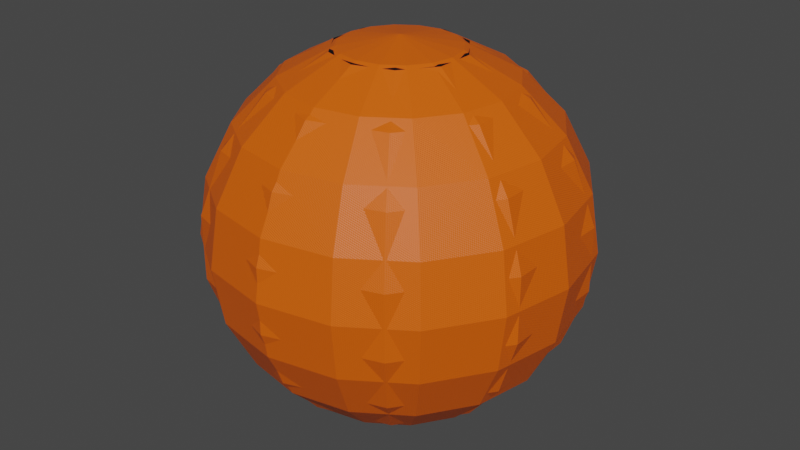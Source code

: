 # Source: blend.blend  (saved by Blender 3.4.6; exported with 4.5.12 LTS)
import bpy
from mathutils import Matrix  # noqa: F401  (used for matrix-valued properties, if any)

bpy.ops.wm.read_factory_settings(use_empty=True)
scene = bpy.context.scene
scene.name = 'Scene'

# ---- collections
col_collection = bpy.data.collections.new('Collection'); scene.collection.children.link(col_collection)

# ---- materials (node trees are filled in below, after node groups)
mat_material_001 = bpy.data.materials.new('Material.001')
mat_material_001.use_transparent_shadow = False
mat_material = bpy.data.materials.new('Material')
mat_material.alpha_threshold = 0.0
mat_material.use_transparent_shadow = False
mat_material.roughness = 0.5
mat_material.line_color = (0.0, 0.0, 0.0, 1.0)

# ---- material node trees
mat_material_001.use_nodes = True; mat_material_001.node_tree.nodes.clear()
_N = mat_material_001.node_tree.nodes; _L = mat_material_001.node_tree.links
n0 = _N.new('ShaderNodeMapping'); n0.name = 'Mapping'; n0.location = (-535, -195)
n1 = _N.new('ShaderNodeTexCoord'); n1.name = 'Texture Coordinate'; n1.location = (-806, -346)
n2 = _N.new('ShaderNodeOutputMaterial'); n2.name = 'Material Output'; n2.location = (399, 279)
n3 = _N.new('ShaderNodeBsdfPrincipled'); n3.name = 'Principled BSDF'; n3.location = (109, 279)
n3.distribution = 'GGX'
n3.subsurface_method = 'RANDOM_WALK_SKIN'
n3.inputs[0].default_value = (0.8, 0.1123, 0.0, 1.0)
n3.inputs[3].default_value = 1.45
n3.inputs[27].default_value = (0.0, 0.0, 0.0, 1.0)
n3.inputs[28].default_value = 1.0
n4 = _N.new('ShaderNodeTexMagic'); n4.name = 'Magic Texture'; n4.location = (-339, -207)
n4.turbulence_depth = 6
n4.inputs[1].default_value = 405.8
n5 = _N.new('ShaderNodeBump'); n5.name = 'Bump'; n5.location = (-113, -202)
n5.invert = True
n5.inputs[0].default_value = 0.1417
n5.inputs[1].default_value = 1.0
n5.inputs[2].default_value = 1.0
_L.new(n3.outputs[0], n2.inputs[0])
_L.new(n5.outputs[0], n3.inputs[5])
_L.new(n4.outputs[1], n5.inputs[3])
_L.new(n1.outputs[2], n0.inputs[0])
_L.new(n0.outputs[0], n4.inputs[0])
n2.is_active_output = True
mat_material.use_nodes = True; mat_material.node_tree.nodes.clear()
_N = mat_material.node_tree.nodes; _L = mat_material.node_tree.links
n0 = _N.new('ShaderNodeOutputMaterial'); n0.name = 'Material Output'; n0.location = (300, 300)
n1 = _N.new('ShaderNodeBsdfPrincipled'); n1.name = 'Principled BSDF'; n1.location = (10, 300)
n1.distribution = 'GGX'
n1.subsurface_method = 'RANDOM_WALK_SKIN'
n1.inputs[0].default_value = (0.0, 0.0, 0.0, 1.0)
n1.inputs[3].default_value = 1.45
n1.inputs[27].default_value = (0.0, 0.0, 0.0, 1.0)
n1.inputs[28].default_value = 1.0
_L.new(n1.outputs[0], n0.inputs[0])
n0.is_active_output = True

# ---- world
world_world = bpy.data.worlds.new('World'); scene.world = world_world
world_world.use_nodes = True; world_world.node_tree.nodes.clear()
_N = world_world.node_tree.nodes; _L = world_world.node_tree.links
n0 = _N.new('ShaderNodeOutputWorld'); n0.name = 'World Output'; n0.location = (300, 300)
n1 = _N.new('ShaderNodeBackground'); n1.name = 'Background'; n1.location = (10, 300)
n1.inputs[0].default_value = (0.05088, 0.05088, 0.05088, 1.0)
_L.new(n1.outputs[0], n0.inputs[0])
n0.is_active_output = True
world_world.color = (0.05088, 0.05088, 0.05088)
world_world.use_sun_shadow = False
world_world.sun_shadow_jitter_overblur = 0.0

# ---- meshes
me_sphere = bpy.data.meshes.new('Sphere')
me_sphere.from_pydata([(0.0, 0.809, 0.5878), (0.0, 1.0, 0.0), (0.0, 0.9511, -0.309), (0.0, 0.809, -0.5878), (0.0, 0.309, -0.9511), (0.1183, 0.2855, 0.9511), (0.2249, 0.543, 0.809), (0.3096, 0.7474, 0.5878), (0.364, 0.8787, 0.309), (0.3827, 0.9239, 0.0), (0.364, 0.8787, -0.309), (0.3096, 0.7474, -0.5878), (0.2249, 0.543, -0.809), (0.1183, 0.2855, -0.9511), (0.2185, 0.2185, 0.9511), (0.4156, 0.4156, 0.809), (0.5721, 0.5721, 0.5878), (0.6725, 0.6725, 0.309), (0.7071, 0.7071, 0.0), (0.6725, 0.6725, -0.309), (0.5721, 0.5721, -0.5878), (0.4156, 0.4156, -0.809), (0.2185, 0.2185, -0.9511), (0.2855, 0.1183, 0.9511), (0.543, 0.2249, 0.809), (0.7474, 0.3096, 0.5878), (0.8787, 0.364, 0.309), (0.9239, 0.3827, 0.0), (0.8787, 0.364, -0.309), (0.7474, 0.3096, -0.5878), (0.543, 0.2249, -0.809), (0.2855, 0.1183, -0.9511), (0.309, -5.215e-08, 0.9511), (0.5878, -8.941e-08, 0.809), (0.809, -1.49e-07, 0.5878), (0.9511, -8.941e-08, 0.309), (1.0, -1.49e-07, 0.0), (0.9511, -8.941e-08, -0.309), (0.809, -1.49e-07, -0.5878), (0.5878, -8.941e-08, -0.809), (0.309, -5.215e-08, -0.9511), (0.2855, -0.1183, 0.9511), (0.543, -0.2249, 0.809), (0.7474, -0.3096, 0.5878), (0.8787, -0.364, 0.309), (0.9239, -0.3827, 0.0), (0.8787, -0.364, -0.309), (0.7474, -0.3096, -0.5878), (0.543, -0.2249, -0.809), (0.2855, -0.1183, -0.9511), (0.2185, -0.2185, 0.9511), (0.4156, -0.4156, 0.809), (0.5721, -0.5721, 0.5878), (0.6725, -0.6725, 0.309), (0.7071, -0.7071, 0.0), (0.6725, -0.6725, -0.309), (0.5721, -0.5721, -0.5878), (0.4156, -0.4156, -0.809), (0.2185, -0.2185, -0.9511), (0.1183, -0.2855, 0.9511), (0.2249, -0.543, 0.809), (0.3096, -0.7474, 0.5878), (0.364, -0.8787, 0.309), (0.3827, -0.9239, 0.0), (0.364, -0.8787, -0.309), (0.3096, -0.7474, -0.5878), (0.2249, -0.543, -0.809), (0.1183, -0.2855, -0.9511), (-8.941e-08, -0.309, 0.9511), (-1.788e-07, -0.5878, 0.809), (-2.384e-07, -0.809, 0.5878), (-2.682e-07, -0.9511, 0.309), (-3.576e-07, -1.0, 0.0), (-2.682e-07, -0.9511, -0.309), (-2.384e-07, -0.809, -0.5878), (-1.788e-07, -0.5878, -0.809), (-8.941e-08, -0.309, -0.9511), (0.0, 0.0, -1.0), (-0.1183, -0.2855, 0.9511), (-0.2249, -0.543, 0.809), (-0.3096, -0.7474, 0.5878), (-0.364, -0.8787, 0.309), (-0.3827, -0.9239, 0.0), (-0.364, -0.8787, -0.309), (-0.3096, -0.7474, -0.5878), (-0.2249, -0.543, -0.809), (-0.1183, -0.2855, -0.9511), (0.0, 0.0, 1.0), (-0.2185, -0.2185, 0.9511), (-0.4156, -0.4156, 0.809), (-0.5721, -0.5721, 0.5878), (-0.6725, -0.6725, 0.309), (-0.7071, -0.7071, 0.0), (-0.6725, -0.6725, -0.309), (-0.5721, -0.5721, -0.5878), (-0.4156, -0.4156, -0.809), (-0.2185, -0.2185, -0.9511), (-0.2855, -0.1183, 0.9511), (-0.543, -0.2249, 0.809), (-0.7474, -0.3096, 0.5878), (-0.8787, -0.364, 0.309), (-0.9239, -0.3827, 0.0), (-0.8787, -0.364, -0.309), (-0.7474, -0.3096, -0.5878), (-0.543, -0.2249, -0.809), (-0.2855, -0.1183, -0.9511), (-0.309, 1.192e-07, 0.9511), (-0.5878, 2.533e-07, 0.809), (-0.809, 3.278e-07, 0.5878), (-0.9511, 4.47e-07, 0.309), (-1.0, 5.066e-07, 0.0), (-0.9511, 4.47e-07, -0.309), (-0.809, 3.278e-07, -0.5878), (-0.5878, 2.533e-07, -0.809), (-0.309, 1.192e-07, -0.9511), (-0.2855, 0.1183, 0.9511), (-0.543, 0.2249, 0.809), (-0.7474, 0.3096, 0.5878), (-0.8787, 0.364, 0.309), (-0.9239, 0.3827, 0.0), (-0.8787, 0.364, -0.309), (-0.7474, 0.3096, -0.5878), (-0.543, 0.2249, -0.809), (-0.2855, 0.1183, -0.9511), (-0.2185, 0.2185, 0.9511), (-0.4156, 0.4156, 0.809), (-0.5721, 0.5721, 0.5878), (-0.6725, 0.6725, 0.309), (-0.7071, 0.7071, 0.0), (-0.6725, 0.6725, -0.309), (-0.5721, 0.5721, -0.5878), (-0.4156, 0.4156, -0.809), (-0.2185, 0.2185, -0.9511), (-0.1183, 0.2855, 0.9511), (-0.2249, 0.543, 0.809), (-0.3096, 0.7474, 0.5878), (-0.364, 0.8787, 0.309), (-0.3827, 0.9239, 0.0), (-0.364, 0.8787, -0.309), (-0.3096, 0.7474, -0.5878), (-0.2249, 0.543, -0.809), (-0.1183, 0.2855, -0.9511), (1.639e-07, 0.309, 0.9511), (3.278e-07, 0.5878, 0.809), (5.364e-07, 0.9511, 0.309), (3.278e-07, 0.5878, -0.809)], [], [(3, 2, 10, 11), (144, 0, 7, 8), (142, 87, 5), (145, 3, 11, 12), (1, 144, 8, 9), (143, 142, 5, 6), (4, 145, 12, 13), (2, 1, 9, 10), (0, 143, 6, 7), (77, 4, 13), (8, 7, 16, 17), (5, 87, 14), (12, 11, 20, 21), (9, 8, 17, 18), (6, 5, 14, 15), (13, 12, 21, 22), (10, 9, 18, 19), (7, 6, 15, 16), (77, 13, 22), (11, 10, 19, 20), (77, 22, 31), (20, 19, 28, 29), (17, 16, 25, 26), (14, 87, 23), (21, 20, 29, 30), (18, 17, 26, 27), (15, 14, 23, 24), (22, 21, 30, 31), (19, 18, 27, 28), (16, 15, 24, 25), (28, 27, 36, 37), (25, 24, 33, 34), (77, 31, 40), (29, 28, 37, 38), (26, 25, 34, 35), (23, 87, 32), (30, 29, 38, 39), (27, 26, 35, 36), (24, 23, 32, 33), (31, 30, 39, 40), (33, 32, 41, 42), (40, 39, 48, 49), (37, 36, 45, 46), (34, 33, 42, 43), (77, 40, 49), (38, 37, 46, 47), (35, 34, 43, 44), (32, 87, 41), (39, 38, 47, 48), (36, 35, 44, 45), (45, 44, 53, 54), (42, 41, 50, 51), (49, 48, 57, 58), (46, 45, 54, 55), (43, 42, 51, 52), (77, 49, 58), (47, 46, 55, 56), (44, 43, 52, 53), (41, 87, 50), (48, 47, 56, 57), (50, 87, 59), (57, 56, 65, 66), (54, 53, 62, 63), (51, 50, 59, 60), (58, 57, 66, 67), (55, 54, 63, 64), (52, 51, 60, 61), (77, 58, 67), (56, 55, 64, 65), (53, 52, 61, 62), (65, 64, 73, 74), (62, 61, 70, 71), (59, 87, 68), (66, 65, 74, 75), (63, 62, 71, 72), (60, 59, 68, 69), (67, 66, 75, 76), (64, 63, 72, 73), (61, 60, 69, 70), (77, 67, 76), (70, 69, 79, 80), (77, 76, 86), (74, 73, 83, 84), (71, 70, 80, 81), (68, 87, 78), (75, 74, 84, 85), (72, 71, 81, 82), (69, 68, 78, 79), (76, 75, 85, 86), (73, 72, 82, 83), (83, 82, 92, 93), (80, 79, 89, 90), (77, 86, 96), (84, 83, 93, 94), (81, 80, 90, 91), (78, 87, 88), (85, 84, 94, 95), (82, 81, 91, 92), (79, 78, 88, 89), (86, 85, 95, 96), (89, 88, 97, 98), (96, 95, 104, 105), (93, 92, 101, 102), (90, 89, 98, 99), (77, 96, 105), (94, 93, 102, 103), (91, 90, 99, 100), (88, 87, 97), (95, 94, 103, 104), (92, 91, 100, 101), (104, 103, 112, 113), (101, 100, 109, 110), (98, 97, 106, 107), (105, 104, 113, 114), (102, 101, 110, 111), (99, 98, 107, 108), (77, 105, 114), (103, 102, 111, 112), (100, 99, 108, 109), (97, 87, 106), (109, 108, 117, 118), (106, 87, 115), (113, 112, 121, 122), (110, 109, 118, 119), (107, 106, 115, 116), (114, 113, 122, 123), (111, 110, 119, 120), (108, 107, 116, 117), (77, 114, 123), (112, 111, 120, 121), (121, 120, 129, 130), (118, 117, 126, 127), (115, 87, 124), (122, 121, 130, 131), (119, 118, 127, 128), (116, 115, 124, 125), (123, 122, 131, 132), (120, 119, 128, 129), (117, 116, 125, 126), (77, 123, 132), (126, 125, 134, 135), (77, 132, 141), (130, 129, 138, 139), (127, 126, 135, 136), (124, 87, 133), (131, 130, 139, 140), (128, 127, 136, 137), (125, 124, 133, 134), (132, 131, 140, 141), (129, 128, 137, 138), (141, 140, 145, 4), (138, 137, 1, 2), (135, 134, 143, 0), (77, 141, 4), (139, 138, 2, 3), (136, 135, 0, 144), (133, 87, 142), (140, 139, 3, 145), (137, 136, 144, 1), (134, 133, 142, 143)])
_uv = me_sphere.uv_layers.new(name='UVMap')
_uv.uv.foreach_set('vector', [0.75, 0.3, 0.75, 0.4, 0.6875, 0.4, 0.6875, 0.3, 0.75, 0.6, 0.75, 0.7, 0.6875, 0.7, 0.6875, 0.6, 0.75, 0.9, 0.7187, 1.0, 0.6875, 0.9, 0.75, 0.2, 0.75, 0.3, 0.6875, 0.3, 0.6875, 0.2, 0.75, 0.5, 0.75, 0.6, 0.6875, 0.6, 0.6875, 0.5, 0.75, 0.8, 0.75, 0.9, 0.6875, 0.9, 0.6875, 0.8, 0.75, 0.1, 0.75, 0.2, 0.6875, 0.2, 0.6875, 0.1, 0.75, 0.4, 0.75, 0.5, 0.6875, 0.5, 0.6875, 0.4, 0.75, 0.7, 0.75, 0.8, 0.6875, 0.8, 0.6875, 0.7, 0.7188, 0.0, 0.75, 0.1, 0.6875, 0.1, 0.6875, 0.6, 0.6875, 0.7, 0.625, 0.7, 0.625, 0.6, 0.6875, 0.9, 0.6562, 1.0, 0.625, 0.9, 0.6875, 0.2, 0.6875, 0.3, 0.625, 0.3, 0.625, 0.2, 0.6875, 0.5, 0.6875, 0.6, 0.625, 0.6, 0.625, 0.5, 0.6875, 0.8, 0.6875, 0.9, 0.625, 0.9, 0.625, 0.8, 0.6875, 0.1, 0.6875, 0.2, 0.625, 0.2, 0.625, 0.1, 0.6875, 0.4, 0.6875, 0.5, 0.625, 0.5, 0.625, 0.4, 0.6875, 0.7, 0.6875, 0.8, 0.625, 0.8, 0.625, 0.7, 0.6562, 0.0, 0.6875, 0.1, 0.625, 0.1, 0.6875, 0.3, 0.6875, 0.4, 0.625, 0.4, 0.625, 0.3, 0.5938, 0.0, 0.625, 0.1, 0.5625, 0.1, 0.625, 0.3, 0.625, 0.4, 0.5625, 0.4, 0.5625, 0.3, 0.625, 0.6, 0.625, 0.7, 0.5625, 0.7, 0.5625, 0.6, 0.625, 0.9, 0.5938, 1.0, 0.5625, 0.9, 0.625, 0.2, 0.625, 0.3, 0.5625, 0.3, 0.5625, 0.2, 0.625, 0.5, 0.625, 0.6, 0.5625, 0.6, 0.5625, 0.5, 0.625, 0.8, 0.625, 0.9, 0.5625, 0.9, 0.5625, 0.8, 0.625, 0.1, 0.625, 0.2, 0.5625, 0.2, 0.5625, 0.1, 0.625, 0.4, 0.625, 0.5, 0.5625, 0.5, 0.5625, 0.4, 0.625, 0.7, 0.625, 0.8, 0.5625, 0.8, 0.5625, 0.7, 0.5625, 0.4, 0.5625, 0.5, 0.5, 0.5, 0.5, 0.4, 0.5625, 0.7, 0.5625, 0.8, 0.5, 0.8, 0.5, 0.7, 0.5312, 0.0, 0.5625, 0.1, 0.5, 0.1, 0.5625, 0.3, 0.5625, 0.4, 0.5, 0.4, 0.5, 0.3, 0.5625, 0.6, 0.5625, 0.7, 0.5, 0.7, 0.5, 0.6, 0.5625, 0.9, 0.5312, 1.0, 0.5, 0.9, 0.5625, 0.2, 0.5625, 0.3, 0.5, 0.3, 0.5, 0.2, 0.5625, 0.5, 0.5625, 0.6, 0.5, 0.6, 0.5, 0.5, 0.5625, 0.8, 0.5625, 0.9, 0.5, 0.9, 0.5, 0.8, 0.5625, 0.1, 0.5625, 0.2, 0.5, 0.2, 0.5, 0.1, 0.5, 0.8, 0.5, 0.9, 0.4375, 0.9, 0.4375, 0.8, 0.5, 0.1, 0.5, 0.2, 0.4375, 0.2, 0.4375, 0.1, 0.5, 0.4, 0.5, 0.5, 0.4375, 0.5, 0.4375, 0.4, 0.5, 0.7, 0.5, 0.8, 0.4375, 0.8, 0.4375, 0.7, 0.4687, 0.0, 0.5, 0.1, 0.4375, 0.1, 0.5, 0.3, 0.5, 0.4, 0.4375, 0.4, 0.4375, 0.3, 0.5, 0.6, 0.5, 0.7, 0.4375, 0.7, 0.4375, 0.6, 0.5, 0.9, 0.4687, 1.0, 0.4375, 0.9, 0.5, 0.2, 0.5, 0.3, 0.4375, 0.3, 0.4375, 0.2, 0.5, 0.5, 0.5, 0.6, 0.4375, 0.6, 0.4375, 0.5, 0.4375, 0.5, 0.4375, 0.6, 0.375, 0.6, 0.375, 0.5, 0.4375, 0.8, 0.4375, 0.9, 0.375, 0.9, 0.375, 0.8, 0.4375, 0.1, 0.4375, 0.2, 0.375, 0.2, 0.375, 0.1, 0.4375, 0.4, 0.4375, 0.5, 0.375, 0.5, 0.375, 0.4, 0.4375, 0.7, 0.4375, 0.8, 0.375, 0.8, 0.375, 0.7, 0.4062, 0.0, 0.4375, 0.1, 0.375, 0.1, 0.4375, 0.3, 0.4375, 0.4, 0.375, 0.4, 0.375, 0.3, 0.4375, 0.6, 0.4375, 0.7, 0.375, 0.7, 0.375, 0.6, 0.4375, 0.9, 0.4062, 1.0, 0.375, 0.9, 0.4375, 0.2, 0.4375, 0.3, 0.375, 0.3, 0.375, 0.2, 0.375, 0.9, 0.3437, 1.0, 0.3125, 0.9, 0.375, 0.2, 0.375, 0.3, 0.3125, 0.3, 0.3125, 0.2, 0.375, 0.5, 0.375, 0.6, 0.3125, 0.6, 0.3125, 0.5, 0.375, 0.8, 0.375, 0.9, 0.3125, 0.9, 0.3125, 0.8, 0.375, 0.1, 0.375, 0.2, 0.3125, 0.2, 0.3125, 0.1, 0.375, 0.4, 0.375, 0.5, 0.3125, 0.5, 0.3125, 0.4, 0.375, 0.7, 0.375, 0.8, 0.3125, 0.8, 0.3125, 0.7, 0.3437, 0.0, 0.375, 0.1, 0.3125, 0.1, 0.375, 0.3, 0.375, 0.4, 0.3125, 0.4, 0.3125, 0.3, 0.375, 0.6, 0.375, 0.7, 0.3125, 0.7, 0.3125, 0.6, 0.3125, 0.3, 0.3125, 0.4, 0.25, 0.4, 0.25, 0.3, 0.3125, 0.6, 0.3125, 0.7, 0.25, 0.7, 0.25, 0.6, 0.3125, 0.9, 0.2812, 1.0, 0.25, 0.9, 0.3125, 0.2, 0.3125, 0.3, 0.25, 0.3, 0.25, 0.2, 0.3125, 0.5, 0.3125, 0.6, 0.25, 0.6, 0.25, 0.5, 0.3125, 0.8, 0.3125, 0.9, 0.25, 0.9, 0.25, 0.8, 0.3125, 0.1, 0.3125, 0.2, 0.25, 0.2, 0.25, 0.1, 0.3125, 0.4, 0.3125, 0.5, 0.25, 0.5, 0.25, 0.4, 0.3125, 0.7, 0.3125, 0.8, 0.25, 0.8, 0.25, 0.7, 0.2812, 0.0, 0.3125, 0.1, 0.25, 0.1, 0.25, 0.7, 0.25, 0.8, 0.1875, 0.8, 0.1875, 0.7, 0.2187, 0.0, 0.25, 0.1, 0.1875, 0.1, 0.25, 0.3, 0.25, 0.4, 0.1875, 0.4, 0.1875, 0.3, 0.25, 0.6, 0.25, 0.7, 0.1875, 0.7, 0.1875, 0.6, 0.25, 0.9, 0.2187, 1.0, 0.1875, 0.9, 0.25, 0.2, 0.25, 0.3, 0.1875, 0.3, 0.1875, 0.2, 0.25, 0.5, 0.25, 0.6, 0.1875, 0.6, 0.1875, 0.5, 0.25, 0.8, 0.25, 0.9, 0.1875, 0.9, 0.1875, 0.8, 0.25, 0.1, 0.25, 0.2, 0.1875, 0.2, 0.1875, 0.1, 0.25, 0.4, 0.25, 0.5, 0.1875, 0.5, 0.1875, 0.4, 0.1875, 0.4, 0.1875, 0.5, 0.125, 0.5, 0.125, 0.4, 0.1875, 0.7, 0.1875, 0.8, 0.125, 0.8, 0.125, 0.7, 0.1562, 0.0, 0.1875, 0.1, 0.125, 0.1, 0.1875, 0.3, 0.1875, 0.4, 0.125, 0.4, 0.125, 0.3, 0.1875, 0.6, 0.1875, 0.7, 0.125, 0.7, 0.125, 0.6, 0.1875, 0.9, 0.1562, 1.0, 0.125, 0.9, 0.1875, 0.2, 0.1875, 0.3, 0.125, 0.3, 0.125, 0.2, 0.1875, 0.5, 0.1875, 0.6, 0.125, 0.6, 0.125, 0.5, 0.1875, 0.8, 0.1875, 0.9, 0.125, 0.9, 0.125, 0.8, 0.1875, 0.1, 0.1875, 0.2, 0.125, 0.2, 0.125, 0.1, 0.125, 0.8, 0.125, 0.9, 0.0625, 0.9, 0.0625, 0.8, 0.125, 0.1, 0.125, 0.2, 0.0625, 0.2, 0.0625, 0.1, 0.125, 0.4, 0.125, 0.5, 0.0625, 0.5, 0.0625, 0.4, 0.125, 0.7, 0.125, 0.8, 0.0625, 0.8, 0.0625, 0.7, 0.09375, 0.0, 0.125, 0.1, 0.0625, 0.1, 0.125, 0.3, 0.125, 0.4, 0.0625, 0.4, 0.0625, 0.3, 0.125, 0.6, 0.125, 0.7, 0.0625, 0.7, 0.0625, 0.6, 0.125, 0.9, 0.09375, 1.0, 0.0625, 0.9, 0.125, 0.2, 0.125, 0.3, 0.0625, 0.3, 0.0625, 0.2, 0.125, 0.5, 0.125, 0.6, 0.0625, 0.6, 0.0625, 0.5, 0.0625, 0.2, 0.0625, 0.3, 0.0, 0.3, 0.0, 0.2, 0.0625, 0.5, 0.0625, 0.6, 0.0, 0.6, 0.0, 0.5, 0.0625, 0.8, 0.0625, 0.9, 0.0, 0.9, 0.0, 0.8, 0.0625, 0.1, 0.0625, 0.2, 0.0, 0.2, 0.0, 0.1, 0.0625, 0.4, 0.0625, 0.5, 0.0, 0.5, 0.0, 0.4, 0.0625, 0.7, 0.0625, 0.8, 0.0, 0.8, 0.0, 0.7, 0.03125, 0.0, 0.0625, 0.1, 0.0, 0.1, 0.0625, 0.3, 0.0625, 0.4, 0.0, 0.4, 0.0, 0.3, 0.0625, 0.6, 0.0625, 0.7, 0.0, 0.7, 0.0, 0.6, 0.0625, 0.9, 0.03125, 1.0, 0.0, 0.9, 1.0, 0.6, 1.0, 0.7, 0.9375, 0.7, 0.9375, 0.6, 1.0, 0.9, 0.9687, 1.0, 0.9375, 0.9, 1.0, 0.2, 1.0, 0.3, 0.9375, 0.3, 0.9375, 0.2, 1.0, 0.5, 1.0, 0.6, 0.9375, 0.6, 0.9375, 0.5, 1.0, 0.8, 1.0, 0.9, 0.9375, 0.9, 0.9375, 0.8, 1.0, 0.1, 1.0, 0.2, 0.9375, 0.2, 0.9375, 0.1, 1.0, 0.4, 1.0, 0.5, 0.9375, 0.5, 0.9375, 0.4, 1.0, 0.7, 1.0, 0.8, 0.9375, 0.8, 0.9375, 0.7, 0.9687, 0.0, 1.0, 0.1, 0.9375, 0.1, 1.0, 0.3, 1.0, 0.4, 0.9375, 0.4, 0.9375, 0.3, 0.9375, 0.3, 0.9375, 0.4, 0.875, 0.4, 0.875, 0.3, 0.9375, 0.6, 0.9375, 0.7, 0.875, 0.7, 0.875, 0.6, 0.9375, 0.9, 0.9062, 1.0, 0.875, 0.9, 0.9375, 0.2, 0.9375, 0.3, 0.875, 0.3, 0.875, 0.2, 0.9375, 0.5, 0.9375, 0.6, 0.875, 0.6, 0.875, 0.5, 0.9375, 0.8, 0.9375, 0.9, 0.875, 0.9, 0.875, 0.8, 0.9375, 0.1, 0.9375, 0.2, 0.875, 0.2, 0.875, 0.1, 0.9375, 0.4, 0.9375, 0.5, 0.875, 0.5, 0.875, 0.4, 0.9375, 0.7, 0.9375, 0.8, 0.875, 0.8, 0.875, 0.7, 0.9062, 0.0, 0.9375, 0.1, 0.875, 0.1, 0.875, 0.7, 0.875, 0.8, 0.8125, 0.8, 0.8125, 0.7, 0.8437, 0.0, 0.875, 0.1, 0.8125, 0.1, 0.875, 0.3, 0.875, 0.4, 0.8125, 0.4, 0.8125, 0.3, 0.875, 0.6, 0.875, 0.7, 0.8125, 0.7, 0.8125, 0.6, 0.875, 0.9, 0.8437, 1.0, 0.8125, 0.9, 0.875, 0.2, 0.875, 0.3, 0.8125, 0.3, 0.8125, 0.2, 0.875, 0.5, 0.875, 0.6, 0.8125, 0.6, 0.8125, 0.5, 0.875, 0.8, 0.875, 0.9, 0.8125, 0.9, 0.8125, 0.8, 0.875, 0.1, 0.875, 0.2, 0.8125, 0.2, 0.8125, 0.1, 0.875, 0.4, 0.875, 0.5, 0.8125, 0.5, 0.8125, 0.4, 0.8125, 0.1, 0.8125, 0.2, 0.75, 0.2, 0.75, 0.1, 0.8125, 0.4, 0.8125, 0.5, 0.75, 0.5, 0.75, 0.4, 0.8125, 0.7, 0.8125, 0.8, 0.75, 0.8, 0.75, 0.7, 0.7812, 0.0, 0.8125, 0.1, 0.75, 0.1, 0.8125, 0.3, 0.8125, 0.4, 0.75, 0.4, 0.75, 0.3, 0.8125, 0.6, 0.8125, 0.7, 0.75, 0.7, 0.75, 0.6, 0.8125, 0.9, 0.7812, 1.0, 0.75, 0.9, 0.8125, 0.2, 0.8125, 0.3, 0.75, 0.3, 0.75, 0.2, 0.8125, 0.5, 0.8125, 0.6, 0.75, 0.6, 0.75, 0.5, 0.8125, 0.8, 0.8125, 0.9, 0.75, 0.9, 0.75, 0.8])
me_sphere.materials.append(mat_material_001)
me_sphere.update()
me_sphere_003 = bpy.data.meshes.new('Sphere.003')
me_sphere_003.from_pydata([(0.0, 0.342, -0.9397), (0.201, 0.2767, 0.9397), (0.3778, 0.52, 0.766), (0.509, 0.7006, 0.5), (0.5789, 0.7967, 0.1736), (0.5789, 0.7967, -0.1736), (0.509, 0.7006, -0.5), (0.3778, 0.52, -0.766), (0.201, 0.2767, -0.9397), (0.3253, 0.1057, 0.9397), (0.6113, 0.1986, 0.766), (0.8236, 0.2676, 0.5), (0.9366, 0.3043, 0.1736), (0.9366, 0.3043, -0.1736), (0.8236, 0.2676, -0.5), (0.6113, 0.1986, -0.766), (0.3253, 0.1057, -0.9397), (0.3253, -0.1057, 0.9397), (0.6113, -0.1986, 0.766), (0.8236, -0.2676, 0.5), (0.9366, -0.3043, 0.1736), (0.9366, -0.3043, -0.1736), (0.8236, -0.2676, -0.5), (0.6113, -0.1986, -0.766), (0.3253, -0.1057, -0.9397), (0.201, -0.2767, 0.9397), (0.3778, -0.52, 0.766), (0.509, -0.7006, 0.5), (0.5789, -0.7967, 0.1736), (0.5789, -0.7967, -0.1736), (0.509, -0.7006, -0.5), (0.3778, -0.52, -0.766), (0.201, -0.2767, -0.9397), (1.49e-08, -0.342, 0.9397), (5.96e-08, -0.6428, 0.766), (2.98e-08, -0.866, 0.5), (2.98e-08, -0.9848, 0.1736), (2.98e-08, -0.9848, -0.1736), (2.98e-08, -0.866, -0.5), (5.96e-08, -0.6428, -0.766), (1.49e-08, -0.342, -0.9397), (0.0, 0.0, -1.0), (0.0, 0.0, 1.0), (-0.201, -0.2767, 0.9397), (-0.3778, -0.52, 0.766), (-0.509, -0.7006, 0.5), (-0.5789, -0.7967, 0.1736), (-0.5789, -0.7967, -0.1736), (-0.509, -0.7006, -0.5), (-0.3778, -0.52, -0.766), (-0.201, -0.2767, -0.9397), (-0.3253, -0.1057, 0.9397), (-0.6113, -0.1986, 0.766), (-0.8236, -0.2676, 0.5), (-0.9366, -0.3043, 0.1736), (-0.9366, -0.3043, -0.1736), (-0.8236, -0.2676, -0.5), (-0.6113, -0.1986, -0.766), (-0.3253, -0.1057, -0.9397), (-0.3253, 0.1057, 0.9397), (-0.6113, 0.1986, 0.766), (-0.8236, 0.2676, 0.5), (-0.9366, 0.3043, 0.1736), (-0.9366, 0.3043, -0.1736), (-0.8236, 0.2676, -0.5), (-0.6113, 0.1986, -0.766), (-0.3253, 0.1057, -0.9397), (-0.201, 0.2767, 0.9397), (-0.3778, 0.52, 0.766), (-0.509, 0.7006, 0.5), (-0.5789, 0.7967, 0.1736), (-0.5789, 0.7967, -0.1736), (-0.509, 0.7006, -0.5), (-0.3778, 0.52, -0.766), (-0.201, 0.2767, -0.9397), (-2.98e-08, 0.342, 0.9397), (-1.192e-07, 0.6428, 0.766), (-2.98e-08, 0.866, 0.5), (-2.98e-08, 0.9848, 0.1736), (-2.98e-08, 0.9848, -0.1736), (-2.98e-08, 0.866, -0.5), (-1.192e-07, 0.6428, -0.766)], [], [(81, 80, 6, 7), (78, 77, 3, 4), (75, 42, 1), (0, 81, 7, 8), (79, 78, 4, 5), (76, 75, 1, 2), (41, 0, 8), (80, 79, 5, 6), (77, 76, 2, 3), (5, 4, 12, 13), (2, 1, 9, 10), (41, 8, 16), (6, 5, 13, 14), (3, 2, 10, 11), (7, 6, 14, 15), (4, 3, 11, 12), (1, 42, 9), (8, 7, 15, 16), (11, 10, 18, 19), (15, 14, 22, 23), (12, 11, 19, 20), (9, 42, 17), (16, 15, 23, 24), (13, 12, 20, 21), (10, 9, 17, 18), (41, 16, 24), (14, 13, 21, 22), (17, 42, 25), (24, 23, 31, 32), (21, 20, 28, 29), (18, 17, 25, 26), (41, 24, 32), (22, 21, 29, 30), (19, 18, 26, 27), (23, 22, 30, 31), (20, 19, 27, 28), (41, 32, 40), (30, 29, 37, 38), (27, 26, 34, 35), (31, 30, 38, 39), (28, 27, 35, 36), (25, 42, 33), (32, 31, 39, 40), (29, 28, 36, 37), (26, 25, 33, 34), (39, 38, 48, 49), (36, 35, 45, 46), (33, 42, 43), (40, 39, 49, 50), (37, 36, 46, 47), (34, 33, 43, 44), (41, 40, 50), (38, 37, 47, 48), (35, 34, 44, 45), (47, 46, 54, 55), (44, 43, 51, 52), (41, 50, 58), (48, 47, 55, 56), (45, 44, 52, 53), (49, 48, 56, 57), (46, 45, 53, 54), (43, 42, 51), (50, 49, 57, 58), (53, 52, 60, 61), (57, 56, 64, 65), (54, 53, 61, 62), (51, 42, 59), (58, 57, 65, 66), (55, 54, 62, 63), (52, 51, 59, 60), (41, 58, 66), (56, 55, 63, 64), (59, 42, 67), (66, 65, 73, 74), (63, 62, 70, 71), (60, 59, 67, 68), (41, 66, 74), (64, 63, 71, 72), (61, 60, 68, 69), (65, 64, 72, 73), (62, 61, 69, 70), (72, 71, 79, 80), (69, 68, 76, 77), (73, 72, 80, 81), (70, 69, 77, 78), (67, 42, 75), (74, 73, 81, 0), (71, 70, 78, 79), (68, 67, 75, 76), (41, 74, 0)])
me_sphere_003.polygons.foreach_set('material_index', [0, 0, 1, 0, 0, 0, 1, 0, 0, 0, 0, 1, 0, 0, 0, 0, 1, 0, 0, 0, 0, 1, 0, 0, 0, 1, 0, 1, 0, 0, 0, 1, 0, 0, 0, 0, 1, 0, 0, 0, 0, 1, 0, 0, 0, 0, 0, 1, 0, 0, 0, 1, 0, 0, 0, 0, 1, 0, 0, 0, 0, 1, 0, 0, 0, 0, 1, 0, 0, 0, 1, 0, 1, 0, 0, 0, 1, 0, 0, 0, 0, 0, 0, 0, 0, 1, 0, 0, 0, 1])
_uv = me_sphere_003.uv_layers.new(name='UVMap')
_uv.uv.foreach_set('vector', [0.7, 0.2222, 0.7, 0.3333, 0.6, 0.3333, 0.6, 0.2222, 0.7, 0.5556, 0.7, 0.6667, 0.6, 0.6667, 0.6, 0.5556, 0.7, 0.8889, 0.65, 1.0, 0.6, 0.8889, 0.7, 0.1111, 0.7, 0.2222, 0.6, 0.2222, 0.6, 0.1111, 0.7, 0.4444, 0.7, 0.5556, 0.6, 0.5556, 0.6, 0.4444, 0.7, 0.7778, 0.7, 0.8889, 0.6, 0.8889, 0.6, 0.7778, 0.65, 0.0, 0.7, 0.1111, 0.6, 0.1111, 0.7, 0.3333, 0.7, 0.4444, 0.6, 0.4444, 0.6, 0.3333, 0.7, 0.6667, 0.7, 0.7778, 0.6, 0.7778, 0.6, 0.6667, 0.6, 0.4444, 0.6, 0.5556, 0.5, 0.5556, 0.5, 0.4444, 0.6, 0.7778, 0.6, 0.8889, 0.5, 0.8889, 0.5, 0.7778, 0.55, 0.0, 0.6, 0.1111, 0.5, 0.1111, 0.6, 0.3333, 0.6, 0.4444, 0.5, 0.4444, 0.5, 0.3333, 0.6, 0.6667, 0.6, 0.7778, 0.5, 0.7778, 0.5, 0.6667, 0.6, 0.2222, 0.6, 0.3333, 0.5, 0.3333, 0.5, 0.2222, 0.6, 0.5556, 0.6, 0.6667, 0.5, 0.6667, 0.5, 0.5556, 0.6, 0.8889, 0.55, 1.0, 0.5, 0.8889, 0.6, 0.1111, 0.6, 0.2222, 0.5, 0.2222, 0.5, 0.1111, 0.5, 0.6667, 0.5, 0.7778, 0.4, 0.7778, 0.4, 0.6667, 0.5, 0.2222, 0.5, 0.3333, 0.4, 0.3333, 0.4, 0.2222, 0.5, 0.5556, 0.5, 0.6667, 0.4, 0.6667, 0.4, 0.5556, 0.5, 0.8889, 0.45, 1.0, 0.4, 0.8889, 0.5, 0.1111, 0.5, 0.2222, 0.4, 0.2222, 0.4, 0.1111, 0.5, 0.4444, 0.5, 0.5556, 0.4, 0.5556, 0.4, 0.4444, 0.5, 0.7778, 0.5, 0.8889, 0.4, 0.8889, 0.4, 0.7778, 0.45, 0.0, 0.5, 0.1111, 0.4, 0.1111, 0.5, 0.3333, 0.5, 0.4444, 0.4, 0.4444, 0.4, 0.3333, 0.4, 0.8889, 0.35, 1.0, 0.3, 0.8889, 0.4, 0.1111, 0.4, 0.2222, 0.3, 0.2222, 0.3, 0.1111, 0.4, 0.4444, 0.4, 0.5556, 0.3, 0.5556, 0.3, 0.4444, 0.4, 0.7778, 0.4, 0.8889, 0.3, 0.8889, 0.3, 0.7778, 0.35, 0.0, 0.4, 0.1111, 0.3, 0.1111, 0.4, 0.3333, 0.4, 0.4444, 0.3, 0.4444, 0.3, 0.3333, 0.4, 0.6667, 0.4, 0.7778, 0.3, 0.7778, 0.3, 0.6667, 0.4, 0.2222, 0.4, 0.3333, 0.3, 0.3333, 0.3, 0.2222, 0.4, 0.5556, 0.4, 0.6667, 0.3, 0.6667, 0.3, 0.5556, 0.25, 0.0, 0.3, 0.1111, 0.2, 0.1111, 0.3, 0.3333, 0.3, 0.4444, 0.2, 0.4444, 0.2, 0.3333, 0.3, 0.6667, 0.3, 0.7778, 0.2, 0.7778, 0.2, 0.6667, 0.3, 0.2222, 0.3, 0.3333, 0.2, 0.3333, 0.2, 0.2222, 0.3, 0.5556, 0.3, 0.6667, 0.2, 0.6667, 0.2, 0.5556, 0.3, 0.8889, 0.25, 1.0, 0.2, 0.8889, 0.3, 0.1111, 0.3, 0.2222, 0.2, 0.2222, 0.2, 0.1111, 0.3, 0.4444, 0.3, 0.5556, 0.2, 0.5556, 0.2, 0.4444, 0.3, 0.7778, 0.3, 0.8889, 0.2, 0.8889, 0.2, 0.7778, 0.2, 0.2222, 0.2, 0.3333, 0.1, 0.3333, 0.1, 0.2222, 0.2, 0.5556, 0.2, 0.6667, 0.1, 0.6667, 0.1, 0.5556, 0.2, 0.8889, 0.15, 1.0, 0.1, 0.8889, 0.2, 0.1111, 0.2, 0.2222, 0.1, 0.2222, 0.1, 0.1111, 0.2, 0.4444, 0.2, 0.5556, 0.1, 0.5556, 0.1, 0.4444, 0.2, 0.7778, 0.2, 0.8889, 0.1, 0.8889, 0.1, 0.7778, 0.15, 0.0, 0.2, 0.1111, 0.1, 0.1111, 0.2, 0.3333, 0.2, 0.4444, 0.1, 0.4444, 0.1, 0.3333, 0.2, 0.6667, 0.2, 0.7778, 0.1, 0.7778, 0.1, 0.6667, 0.1, 0.4444, 0.1, 0.5556, 0.0, 0.5556, 0.0, 0.4444, 0.1, 0.7778, 0.1, 0.8889, 0.0, 0.8889, 5.96e-08, 0.7778, 0.05, 0.0, 0.1, 0.1111, 0.0, 0.1111, 0.1, 0.3333, 0.1, 0.4444, 0.0, 0.4444, 0.0, 0.3333, 0.1, 0.6667, 0.1, 0.7778, 5.96e-08, 0.7778, 0.0, 0.6667, 0.1, 0.2222, 0.1, 0.3333, 0.0, 0.3333, 5.96e-08, 0.2222, 0.1, 0.5556, 0.1, 0.6667, 0.0, 0.6667, 0.0, 0.5556, 0.1, 0.8889, 0.05, 1.0, 0.0, 0.8889, 0.1, 0.1111, 0.1, 0.2222, 5.96e-08, 0.2222, 0.0, 0.1111, 1.0, 0.6667, 1.0, 0.7778, 0.9, 0.7778, 0.9, 0.6667, 1.0, 0.2222, 1.0, 0.3333, 0.9, 0.3333, 0.9, 0.2222, 1.0, 0.5556, 1.0, 0.6667, 0.9, 0.6667, 0.9, 0.5556, 1.0, 0.8889, 0.95, 1.0, 0.9, 0.8889, 1.0, 0.1111, 1.0, 0.2222, 0.9, 0.2222, 0.9, 0.1111, 1.0, 0.4444, 1.0, 0.5556, 0.9, 0.5556, 0.9, 0.4444, 1.0, 0.7778, 1.0, 0.8889, 0.9, 0.8889, 0.9, 0.7778, 0.95, 0.0, 1.0, 0.1111, 0.9, 0.1111, 1.0, 0.3333, 1.0, 0.4444, 0.9, 0.4444, 0.9, 0.3333, 0.9, 0.8889, 0.85, 1.0, 0.8, 0.8889, 0.9, 0.1111, 0.9, 0.2222, 0.8, 0.2222, 0.8, 0.1111, 0.9, 0.4444, 0.9, 0.5556, 0.8, 0.5556, 0.8, 0.4444, 0.9, 0.7778, 0.9, 0.8889, 0.8, 0.8889, 0.8, 0.7778, 0.85, 0.0, 0.9, 0.1111, 0.8, 0.1111, 0.9, 0.3333, 0.9, 0.4444, 0.8, 0.4444, 0.8, 0.3333, 0.9, 0.6667, 0.9, 0.7778, 0.8, 0.7778, 0.8, 0.6667, 0.9, 0.2222, 0.9, 0.3333, 0.8, 0.3333, 0.8, 0.2222, 0.9, 0.5556, 0.9, 0.6667, 0.8, 0.6667, 0.8, 0.5556, 0.8, 0.3333, 0.8, 0.4444, 0.7, 0.4444, 0.7, 0.3333, 0.8, 0.6667, 0.8, 0.7778, 0.7, 0.7778, 0.7, 0.6667, 0.8, 0.2222, 0.8, 0.3333, 0.7, 0.3333, 0.7, 0.2222, 0.8, 0.5556, 0.8, 0.6667, 0.7, 0.6667, 0.7, 0.5556, 0.8, 0.8889, 0.75, 1.0, 0.7, 0.8889, 0.8, 0.1111, 0.8, 0.2222, 0.7, 0.2222, 0.7, 0.1111, 0.8, 0.4444, 0.8, 0.5556, 0.7, 0.5556, 0.7, 0.4444, 0.8, 0.7778, 0.8, 0.8889, 0.7, 0.8889, 0.7, 0.7778, 0.75, 0.0, 0.8, 0.1111, 0.7, 0.1111])
me_sphere_003.materials.append(mat_material_001)
me_sphere_003.materials.append(mat_material)
me_sphere_003.update()

# ---- objects
ob_sphere = bpy.data.objects.new('Sphere', me_sphere)
ob_sphere_001 = bpy.data.objects.new('Sphere.001', me_sphere_003)

# ---- transforms, parenting, visibility, modifiers, constraints
ob_sphere.location = (0.0, 0.0, 0.0)
ob_sphere_001.location = (0.0, 0.0, 0.0)

# ---- collection membership
col_collection.objects.link(ob_sphere)
col_collection.objects.link(ob_sphere_001)

# ---- scene / render settings (as saved in the file)
scene.frame_start = 1; scene.frame_end = 250; scene.frame_set(1)
scene.render.engine = 'BLENDER_EEVEE_NEXT'
scene.cycles.sampling_pattern = 'TABULATED_SOBOL'
scene.cycles.use_light_tree = False
scene.view_settings.view_transform = 'Filmic'
bpy.context.view_layer.update()

# ---- added for rendering (the .blend has no active camera and no usable light): camera, sun
cam_auto = bpy.data.cameras.new('AutoCamera')
cam_auto.lens = 50.0
cam_auto.sensor_width = 36.0
cam_auto.clip_end = 1000.0
ob_auto_camera = bpy.data.objects.new('AutoCamera', cam_auto)
scene.collection.objects.link(ob_auto_camera)
ob_auto_camera.location = (3.20507, -3.84609, 2.56406)
ob_auto_camera.rotation_euler = (1.09748, -7.21219e-08, 0.694738)
scene.camera = ob_auto_camera
light_auto_sun = bpy.data.lights.new('AutoSun', 'SUN')
light_auto_sun.energy = 3.0
light_auto_sun.angle = 0.0523599
ob_auto_sun = bpy.data.objects.new('AutoSun', light_auto_sun)
scene.collection.objects.link(ob_auto_sun)
ob_auto_sun.rotation_euler = (0.872665, 0.174533, 0.523599)
bpy.context.view_layer.update()
